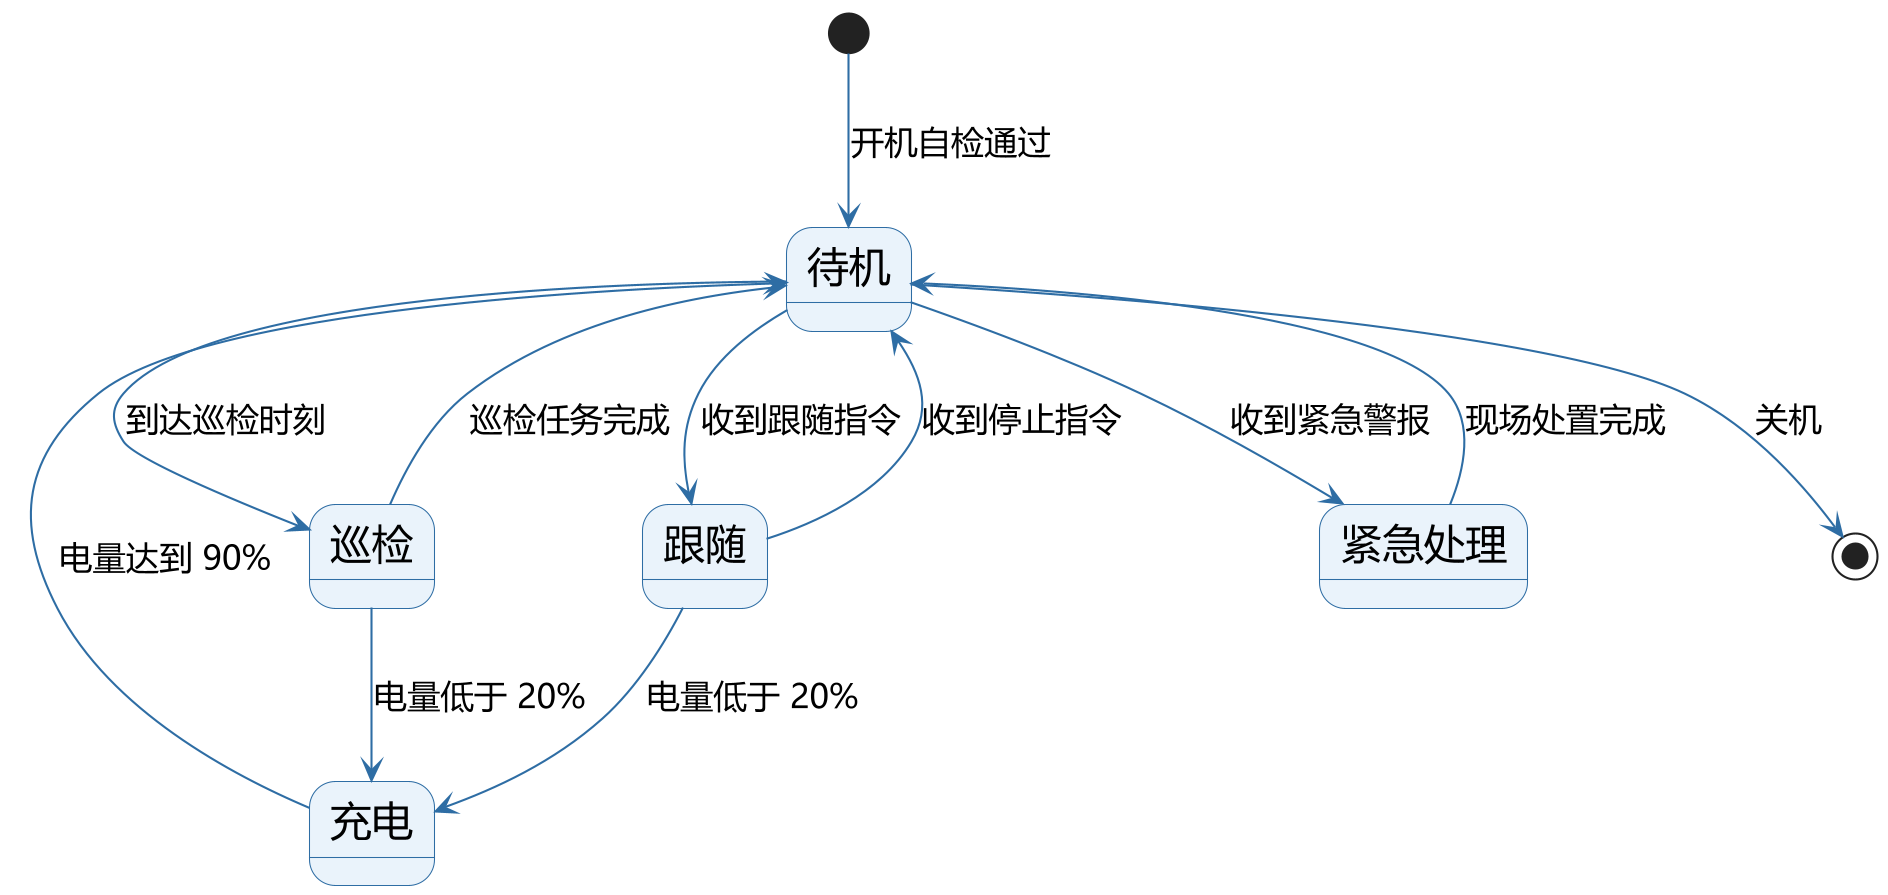

The diagram above was rendered by PlantUML. Its source (embedded in the PNG):
@startuml 02_状态图_机器人
skinparam defaultFontName "Microsoft YaHei"
skinparam shadowing false
skinparam dpi 200
skinparam state {
  BackgroundColor #EAF3FB
  BorderColor #2E6DA4
  FontSize 20
}
skinparam ArrowColor #2E6DA4
skinparam ArrowFontSize 16
state "待机" as Idle
state "充电" as Charge
state "巡检" as Patrol
state "跟随" as Follow
state "紧急处理" as Emergency
[*] --> Idle : 开机自检通过
Idle --> Patrol : 到达巡检时刻
Idle --> Follow : 收到跟随指令
Idle --> Emergency : 收到紧急警报
Patrol --> Idle : 巡检任务完成
Follow --> Idle : 收到停止指令
Emergency --> Idle : 现场处置完成
Patrol --> Charge : 电量低于 20%
Follow --> Charge : 电量低于 20%
Charge -up-> Idle : 电量达到 90%
Idle --> [*] : 关机
@enduml